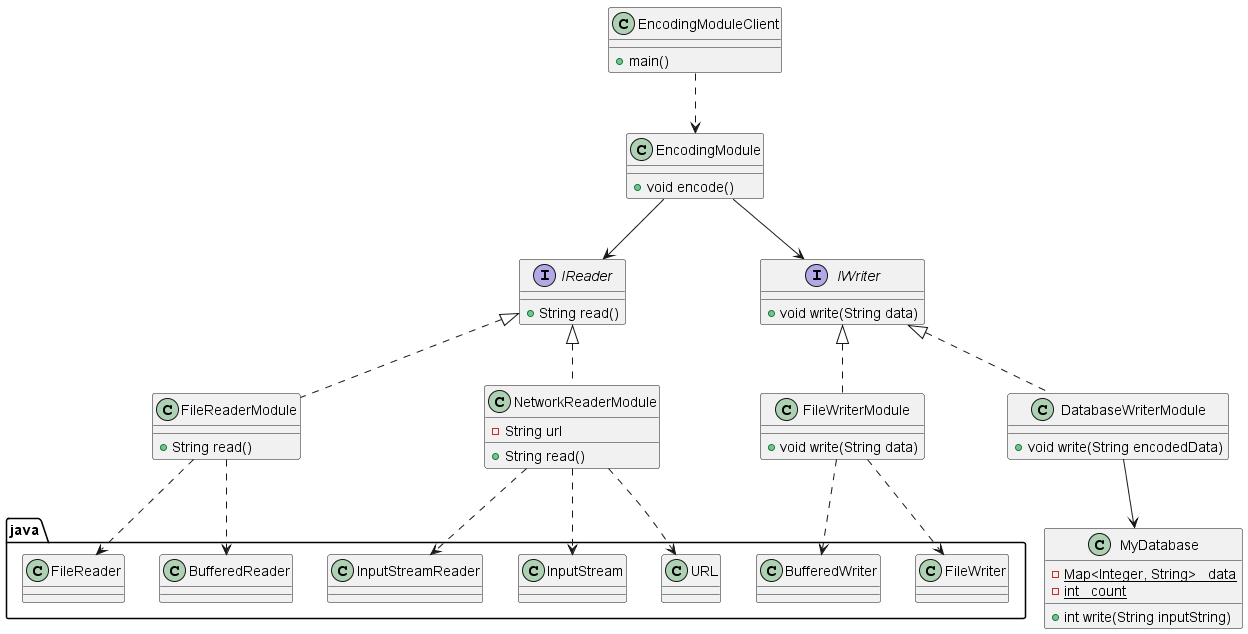

The diagram above was rendered by PlantUML. Its source (embedded in the PNG):
@startuml DIP_solution

interface IReader {
    + String read()
}
interface IWriter {
    + void write(String data)
}

class EncodingModule {
    + void encode()
}
EncodingModule --> IReader
EncodingModule --> IWriter


class EncodingModuleClient{
    + main()
}
EncodingModuleClient ..> EncodingModule

class MyDatabase {
    - {static} Map<Integer, String> _data
    - {static} int _count
    + int write(String inputString)
}

class FileReaderModule {
    + String read()
}
IReader <|.. FileReaderModule
FileReaderModule ..> java.BufferedReader
FileReaderModule ..> java.FileReader

class FileWriterModule {
    + void write(String data)
}
IWriter <|.. FileWriterModule
FileWriterModule ..> java.BufferedWriter
FileWriterModule ..> java.FileWriter


class DatabaseWriterModule {
    + void write(String encodedData)
}
IWriter <|.. DatabaseWriterModule
DatabaseWriterModule --> MyDatabase

class NetworkReaderModule {
    - String url
    + String read()
}
IReader <|.. NetworkReaderModule
NetworkReaderModule ..> java.InputStream
NetworkReaderModule ..> java.InputStreamReader
NetworkReaderModule ..> java.URL
@enduml